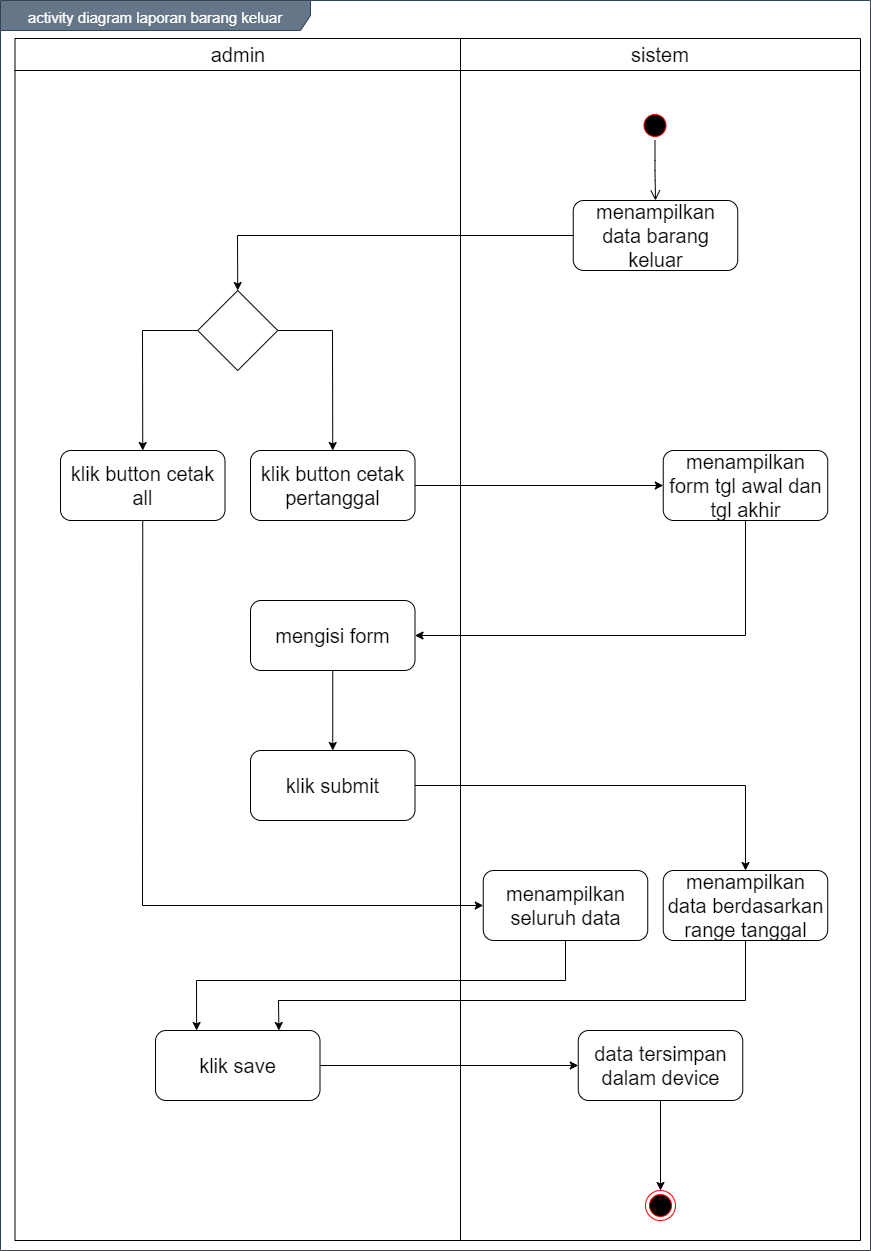

The diagram above was exported from draw.io. Its source (the exported page's mxGraphModel, read from the mxfile embedded in the PNG):
<mxGraphModel dx="1019" dy="555" grid="1" gridSize="10" guides="1" tooltips="1" connect="1" arrows="1" fold="1" page="1" pageScale="1" pageWidth="850" pageHeight="1100" math="0" shadow="0">
  <root>
    <mxCell id="0" />
    <mxCell id="1" parent="0" />
    <mxCell id="PZbH-olGUNAV4N6Ht7iJ-1" value="&lt;font style=&quot;font-size: 15px&quot;&gt;activity diagram laporan barang keluar&lt;/font&gt;" style="shape=umlFrame;whiteSpace=wrap;html=1;fontSize=20;align=center;width=310;height=30;fillColor=#647687;strokeColor=#314354;fontColor=#ffffff;" vertex="1" parent="1">
      <mxGeometry x="160" y="100" width="870" height="1250" as="geometry" />
    </mxCell>
    <mxCell id="PZbH-olGUNAV4N6Ht7iJ-2" value="admin" style="swimlane;whiteSpace=wrap;fontSize=20;fontStyle=0;startSize=32;" vertex="1" parent="1">
      <mxGeometry x="174.5" y="138" width="445.5" height="1202" as="geometry" />
    </mxCell>
    <mxCell id="PZbH-olGUNAV4N6Ht7iJ-3" value="mengisi form" style="rounded=1;whiteSpace=wrap;html=1;fontSize=20;align=center;" vertex="1" parent="PZbH-olGUNAV4N6Ht7iJ-2">
      <mxGeometry x="235.5" y="562" width="164.5" height="70" as="geometry" />
    </mxCell>
    <mxCell id="PZbH-olGUNAV4N6Ht7iJ-4" value="klik submit" style="rounded=1;whiteSpace=wrap;html=1;fontSize=20;align=center;" vertex="1" parent="PZbH-olGUNAV4N6Ht7iJ-2">
      <mxGeometry x="235.5" y="712" width="164.5" height="70" as="geometry" />
    </mxCell>
    <mxCell id="PZbH-olGUNAV4N6Ht7iJ-5" value="klik save" style="rounded=1;whiteSpace=wrap;html=1;fontSize=20;align=center;" vertex="1" parent="PZbH-olGUNAV4N6Ht7iJ-2">
      <mxGeometry x="140.5" y="992" width="164.5" height="70" as="geometry" />
    </mxCell>
    <mxCell id="PZbH-olGUNAV4N6Ht7iJ-6" value="" style="endArrow=classic;html=1;exitX=0.5;exitY=1;exitDx=0;exitDy=0;entryX=0.5;entryY=0;entryDx=0;entryDy=0;" edge="1" parent="PZbH-olGUNAV4N6Ht7iJ-2" source="PZbH-olGUNAV4N6Ht7iJ-3" target="PZbH-olGUNAV4N6Ht7iJ-4">
      <mxGeometry width="50" height="50" relative="1" as="geometry">
        <mxPoint x="420" y="467" as="sourcePoint" />
        <mxPoint x="668.25" y="467" as="targetPoint" />
      </mxGeometry>
    </mxCell>
    <mxCell id="PZbH-olGUNAV4N6Ht7iJ-7" value="sistem" style="swimlane;whiteSpace=wrap;fontSize=20;fontStyle=0;startSize=32;" vertex="1" parent="1">
      <mxGeometry x="620" y="138" width="400" height="1202" as="geometry" />
    </mxCell>
    <mxCell id="PZbH-olGUNAV4N6Ht7iJ-8" value="" style="ellipse;html=1;shape=startState;fillColor=#000000;strokeColor=#ff0000;fontSize=20;align=center;" vertex="1" parent="PZbH-olGUNAV4N6Ht7iJ-7">
      <mxGeometry x="179.5" y="72" width="30" height="30" as="geometry" />
    </mxCell>
    <mxCell id="PZbH-olGUNAV4N6Ht7iJ-9" value="" style="edgeStyle=orthogonalEdgeStyle;html=1;verticalAlign=bottom;endArrow=open;endSize=8;fontSize=20;entryX=0.5;entryY=0;entryDx=0;entryDy=0;" edge="1" parent="PZbH-olGUNAV4N6Ht7iJ-7" source="PZbH-olGUNAV4N6Ht7iJ-8" target="PZbH-olGUNAV4N6Ht7iJ-10">
      <mxGeometry relative="1" as="geometry">
        <mxPoint x="-540" y="24" as="targetPoint" />
      </mxGeometry>
    </mxCell>
    <mxCell id="PZbH-olGUNAV4N6Ht7iJ-10" value="menampilkan data barang keluar" style="rounded=1;whiteSpace=wrap;html=1;fontSize=20;align=center;" vertex="1" parent="PZbH-olGUNAV4N6Ht7iJ-7">
      <mxGeometry x="112.75" y="162" width="164.5" height="70" as="geometry" />
    </mxCell>
    <mxCell id="PZbH-olGUNAV4N6Ht7iJ-11" value="menampilkan data berdasarkan range tanggal" style="rounded=1;whiteSpace=wrap;html=1;fontSize=20;align=center;" vertex="1" parent="PZbH-olGUNAV4N6Ht7iJ-7">
      <mxGeometry x="202.75" y="832" width="164.5" height="70" as="geometry" />
    </mxCell>
    <mxCell id="PZbH-olGUNAV4N6Ht7iJ-12" value="data tersimpan dalam device" style="rounded=1;whiteSpace=wrap;html=1;fontSize=20;align=center;" vertex="1" parent="PZbH-olGUNAV4N6Ht7iJ-7">
      <mxGeometry x="117.75" y="992" width="164.5" height="70" as="geometry" />
    </mxCell>
    <mxCell id="PZbH-olGUNAV4N6Ht7iJ-13" value="menampilkan form tgl awal dan tgl akhir" style="rounded=1;whiteSpace=wrap;html=1;fontSize=20;align=center;" vertex="1" parent="PZbH-olGUNAV4N6Ht7iJ-7">
      <mxGeometry x="202.75" y="412" width="164.5" height="70" as="geometry" />
    </mxCell>
    <mxCell id="PZbH-olGUNAV4N6Ht7iJ-14" value="" style="rhombus;whiteSpace=wrap;html=1;" vertex="1" parent="1">
      <mxGeometry x="357.25" y="390" width="80" height="80" as="geometry" />
    </mxCell>
    <mxCell id="PZbH-olGUNAV4N6Ht7iJ-15" value="klik button cetak all" style="rounded=1;whiteSpace=wrap;html=1;fontSize=20;align=center;" vertex="1" parent="1">
      <mxGeometry x="220" y="550" width="164.5" height="70" as="geometry" />
    </mxCell>
    <mxCell id="PZbH-olGUNAV4N6Ht7iJ-16" value="klik button cetak pertanggal" style="rounded=1;whiteSpace=wrap;html=1;fontSize=20;align=center;" vertex="1" parent="1">
      <mxGeometry x="410" y="550" width="164.5" height="70" as="geometry" />
    </mxCell>
    <mxCell id="PZbH-olGUNAV4N6Ht7iJ-17" value="menampilkan seluruh data" style="rounded=1;whiteSpace=wrap;html=1;fontSize=20;align=center;" vertex="1" parent="1">
      <mxGeometry x="642.75" y="970" width="164.5" height="70" as="geometry" />
    </mxCell>
    <mxCell id="PZbH-olGUNAV4N6Ht7iJ-18" value="" style="ellipse;html=1;shape=endState;fillColor=#000000;strokeColor=#ff0000;" vertex="1" parent="1">
      <mxGeometry x="805" y="1290" width="30" height="30" as="geometry" />
    </mxCell>
    <mxCell id="PZbH-olGUNAV4N6Ht7iJ-19" value="" style="endArrow=classic;html=1;exitX=0;exitY=0.5;exitDx=0;exitDy=0;entryX=0.5;entryY=0;entryDx=0;entryDy=0;rounded=0;" edge="1" parent="1" source="PZbH-olGUNAV4N6Ht7iJ-10" target="PZbH-olGUNAV4N6Ht7iJ-14">
      <mxGeometry width="50" height="50" relative="1" as="geometry">
        <mxPoint x="660" y="860" as="sourcePoint" />
        <mxPoint x="710" y="810" as="targetPoint" />
        <Array as="points">
          <mxPoint x="397" y="335" />
        </Array>
      </mxGeometry>
    </mxCell>
    <mxCell id="PZbH-olGUNAV4N6Ht7iJ-20" value="" style="endArrow=classic;html=1;exitX=1;exitY=0.5;exitDx=0;exitDy=0;entryX=0.5;entryY=0;entryDx=0;entryDy=0;rounded=0;" edge="1" parent="1" source="PZbH-olGUNAV4N6Ht7iJ-14" target="PZbH-olGUNAV4N6Ht7iJ-16">
      <mxGeometry width="50" height="50" relative="1" as="geometry">
        <mxPoint x="610" y="520" as="sourcePoint" />
        <mxPoint x="660" y="470" as="targetPoint" />
        <Array as="points">
          <mxPoint x="492" y="430" />
        </Array>
      </mxGeometry>
    </mxCell>
    <mxCell id="PZbH-olGUNAV4N6Ht7iJ-21" value="" style="endArrow=classic;html=1;exitX=0;exitY=0.5;exitDx=0;exitDy=0;entryX=0.5;entryY=0;entryDx=0;entryDy=0;rounded=0;" edge="1" parent="1" source="PZbH-olGUNAV4N6Ht7iJ-14" target="PZbH-olGUNAV4N6Ht7iJ-15">
      <mxGeometry width="50" height="50" relative="1" as="geometry">
        <mxPoint x="610" y="520" as="sourcePoint" />
        <mxPoint x="660" y="470" as="targetPoint" />
        <Array as="points">
          <mxPoint x="302" y="430" />
        </Array>
      </mxGeometry>
    </mxCell>
    <mxCell id="PZbH-olGUNAV4N6Ht7iJ-22" value="" style="endArrow=classic;html=1;exitX=1;exitY=0.5;exitDx=0;exitDy=0;entryX=0;entryY=0.5;entryDx=0;entryDy=0;" edge="1" parent="1" source="PZbH-olGUNAV4N6Ht7iJ-16" target="PZbH-olGUNAV4N6Ht7iJ-13">
      <mxGeometry width="50" height="50" relative="1" as="geometry">
        <mxPoint x="610" y="1040" as="sourcePoint" />
        <mxPoint x="660" y="990" as="targetPoint" />
      </mxGeometry>
    </mxCell>
    <mxCell id="PZbH-olGUNAV4N6Ht7iJ-23" value="" style="endArrow=classic;html=1;exitX=0.5;exitY=1;exitDx=0;exitDy=0;entryX=1;entryY=0.5;entryDx=0;entryDy=0;rounded=0;" edge="1" parent="1" source="PZbH-olGUNAV4N6Ht7iJ-13" target="PZbH-olGUNAV4N6Ht7iJ-3">
      <mxGeometry width="50" height="50" relative="1" as="geometry">
        <mxPoint x="584.5" y="595" as="sourcePoint" />
        <mxPoint x="832.75" y="595" as="targetPoint" />
        <Array as="points">
          <mxPoint x="905" y="735" />
        </Array>
      </mxGeometry>
    </mxCell>
    <mxCell id="PZbH-olGUNAV4N6Ht7iJ-24" value="" style="endArrow=classic;html=1;exitX=1;exitY=0.5;exitDx=0;exitDy=0;entryX=0.5;entryY=0;entryDx=0;entryDy=0;rounded=0;" edge="1" parent="1" source="PZbH-olGUNAV4N6Ht7iJ-4" target="PZbH-olGUNAV4N6Ht7iJ-11">
      <mxGeometry width="50" height="50" relative="1" as="geometry">
        <mxPoint x="604.5" y="615" as="sourcePoint" />
        <mxPoint x="852.75" y="615" as="targetPoint" />
        <Array as="points">
          <mxPoint x="905" y="885" />
        </Array>
      </mxGeometry>
    </mxCell>
    <mxCell id="PZbH-olGUNAV4N6Ht7iJ-25" value="" style="endArrow=classic;html=1;exitX=0.5;exitY=1;exitDx=0;exitDy=0;entryX=0;entryY=0.5;entryDx=0;entryDy=0;rounded=0;" edge="1" parent="1" source="PZbH-olGUNAV4N6Ht7iJ-15" target="PZbH-olGUNAV4N6Ht7iJ-17">
      <mxGeometry width="50" height="50" relative="1" as="geometry">
        <mxPoint x="610" y="910" as="sourcePoint" />
        <mxPoint x="660" y="860" as="targetPoint" />
        <Array as="points">
          <mxPoint x="302" y="1005" />
        </Array>
      </mxGeometry>
    </mxCell>
    <mxCell id="PZbH-olGUNAV4N6Ht7iJ-26" value="" style="endArrow=classic;html=1;entryX=0.25;entryY=0;entryDx=0;entryDy=0;exitX=0.5;exitY=1;exitDx=0;exitDy=0;rounded=0;" edge="1" parent="1" source="PZbH-olGUNAV4N6Ht7iJ-17" target="PZbH-olGUNAV4N6Ht7iJ-5">
      <mxGeometry width="50" height="50" relative="1" as="geometry">
        <mxPoint x="610" y="1040" as="sourcePoint" />
        <mxPoint x="660" y="990" as="targetPoint" />
        <Array as="points">
          <mxPoint x="725" y="1080" />
          <mxPoint x="356" y="1080" />
        </Array>
      </mxGeometry>
    </mxCell>
    <mxCell id="PZbH-olGUNAV4N6Ht7iJ-27" value="" style="endArrow=classic;html=1;entryX=0.75;entryY=0;entryDx=0;entryDy=0;exitX=0.5;exitY=1;exitDx=0;exitDy=0;rounded=0;" edge="1" parent="1" source="PZbH-olGUNAV4N6Ht7iJ-11" target="PZbH-olGUNAV4N6Ht7iJ-5">
      <mxGeometry width="50" height="50" relative="1" as="geometry">
        <mxPoint x="610" y="1040" as="sourcePoint" />
        <mxPoint x="660" y="990" as="targetPoint" />
        <Array as="points">
          <mxPoint x="905" y="1100" />
          <mxPoint x="438" y="1100" />
        </Array>
      </mxGeometry>
    </mxCell>
    <mxCell id="PZbH-olGUNAV4N6Ht7iJ-28" value="" style="endArrow=classic;html=1;entryX=0;entryY=0.5;entryDx=0;entryDy=0;exitX=1;exitY=0.5;exitDx=0;exitDy=0;" edge="1" parent="1" source="PZbH-olGUNAV4N6Ht7iJ-5" target="PZbH-olGUNAV4N6Ht7iJ-12">
      <mxGeometry width="50" height="50" relative="1" as="geometry">
        <mxPoint x="610" y="1170" as="sourcePoint" />
        <mxPoint x="660" y="1120" as="targetPoint" />
      </mxGeometry>
    </mxCell>
    <mxCell id="PZbH-olGUNAV4N6Ht7iJ-29" value="" style="endArrow=classic;html=1;entryX=0.5;entryY=0;entryDx=0;entryDy=0;exitX=0.5;exitY=1;exitDx=0;exitDy=0;" edge="1" parent="1" source="PZbH-olGUNAV4N6Ht7iJ-12" target="PZbH-olGUNAV4N6Ht7iJ-18">
      <mxGeometry width="50" height="50" relative="1" as="geometry">
        <mxPoint x="610" y="1300" as="sourcePoint" />
        <mxPoint x="660" y="1250" as="targetPoint" />
      </mxGeometry>
    </mxCell>
  </root>
</mxGraphModel>